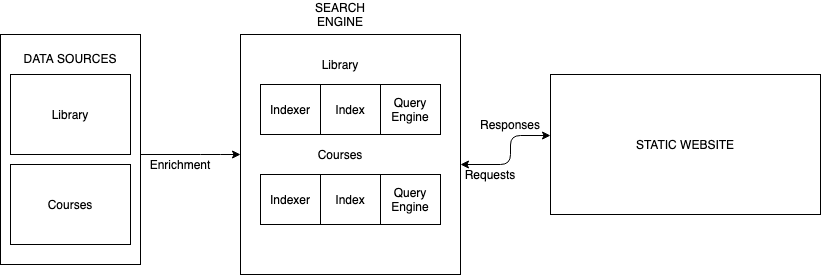

The diagram above was exported from draw.io. Its source (the exported page's mxGraphModel, read from the mxfile embedded in the PNG):
<mxGraphModel dx="1426" dy="826" grid="1" gridSize="10" guides="1" tooltips="1" connect="1" arrows="1" fold="1" page="1" pageScale="1" pageWidth="850" pageHeight="1100" math="0" shadow="0">
  <root>
    <mxCell id="0" />
    <mxCell id="1" parent="0" />
    <mxCell id="O9AzHgJKjl7w-XHvGYcs-3" value="DATA SOURCES&lt;br&gt;&lt;br&gt;&lt;br&gt;&lt;br&gt;&lt;br&gt;&lt;br&gt;&lt;br&gt;&lt;br&gt;&lt;br&gt;&lt;br&gt;&lt;br&gt;&lt;br&gt;&lt;br&gt;&lt;br&gt;" style="rounded=0;whiteSpace=wrap;html=1;" parent="1" vertex="1">
      <mxGeometry x="30" y="160" width="140" height="230" as="geometry" />
    </mxCell>
    <mxCell id="O9AzHgJKjl7w-XHvGYcs-1" value="Library" style="rounded=0;whiteSpace=wrap;html=1;" parent="1" vertex="1">
      <mxGeometry x="40" y="200" width="120" height="80" as="geometry" />
    </mxCell>
    <mxCell id="O9AzHgJKjl7w-XHvGYcs-2" value="Courses" style="rounded=0;whiteSpace=wrap;html=1;" parent="1" vertex="1">
      <mxGeometry x="40" y="290" width="120" height="80" as="geometry" />
    </mxCell>
    <mxCell id="O9AzHgJKjl7w-XHvGYcs-5" value="&lt;br&gt;&lt;br&gt;&lt;br&gt;&lt;br&gt;&lt;br&gt;&lt;br&gt;&lt;br&gt;&lt;br&gt;&lt;br&gt;&lt;br&gt;&lt;br&gt;&lt;br&gt;" style="rounded=0;whiteSpace=wrap;html=1;" parent="1" vertex="1">
      <mxGeometry x="270" y="160" width="220" height="240" as="geometry" />
    </mxCell>
    <mxCell id="O9AzHgJKjl7w-XHvGYcs-6" value="Indexer" style="rounded=0;whiteSpace=wrap;html=1;" parent="1" vertex="1">
      <mxGeometry x="290" y="210" width="60" height="50" as="geometry" />
    </mxCell>
    <mxCell id="O9AzHgJKjl7w-XHvGYcs-7" value="Index" style="rounded=0;whiteSpace=wrap;html=1;" parent="1" vertex="1">
      <mxGeometry x="350" y="210" width="60" height="50" as="geometry" />
    </mxCell>
    <mxCell id="O9AzHgJKjl7w-XHvGYcs-8" value="Query Engine" style="rounded=0;whiteSpace=wrap;html=1;" parent="1" vertex="1">
      <mxGeometry x="410" y="210" width="60" height="50" as="geometry" />
    </mxCell>
    <mxCell id="O9AzHgJKjl7w-XHvGYcs-20" value="STATIC WEBSITE" style="rounded=0;whiteSpace=wrap;html=1;" parent="1" vertex="1">
      <mxGeometry x="580" y="200" width="270" height="140" as="geometry" />
    </mxCell>
    <mxCell id="O9AzHgJKjl7w-XHvGYcs-23" value="" style="endArrow=classic;startArrow=classic;html=1;entryX=0;entryY=0.436;entryDx=0;entryDy=0;entryPerimeter=0;" parent="1" target="O9AzHgJKjl7w-XHvGYcs-20" edge="1">
      <mxGeometry width="50" height="50" relative="1" as="geometry">
        <mxPoint x="490" y="290" as="sourcePoint" />
        <mxPoint x="470" y="250" as="targetPoint" />
        <Array as="points">
          <mxPoint x="540" y="290" />
          <mxPoint x="540" y="261" />
        </Array>
      </mxGeometry>
    </mxCell>
    <mxCell id="O9AzHgJKjl7w-XHvGYcs-24" value="" style="endArrow=classic;html=1;entryX=0;entryY=0.5;entryDx=0;entryDy=0;" parent="1" target="O9AzHgJKjl7w-XHvGYcs-5" edge="1">
      <mxGeometry width="50" height="50" relative="1" as="geometry">
        <mxPoint x="170" y="280" as="sourcePoint" />
        <mxPoint x="270" y="150" as="targetPoint" />
        <Array as="points">
          <mxPoint x="240" y="280" />
        </Array>
      </mxGeometry>
    </mxCell>
    <mxCell id="O9AzHgJKjl7w-XHvGYcs-25" value="Requests" style="text;html=1;strokeColor=none;fillColor=none;align=center;verticalAlign=middle;whiteSpace=wrap;rounded=0;" parent="1" vertex="1">
      <mxGeometry x="500" y="290" width="40" height="20" as="geometry" />
    </mxCell>
    <mxCell id="O9AzHgJKjl7w-XHvGYcs-26" value="Responses" style="text;html=1;strokeColor=none;fillColor=none;align=center;verticalAlign=middle;whiteSpace=wrap;rounded=0;" parent="1" vertex="1">
      <mxGeometry x="520" y="240" width="40" height="20" as="geometry" />
    </mxCell>
    <mxCell id="O9AzHgJKjl7w-XHvGYcs-27" value="Enrichment" style="text;html=1;strokeColor=none;fillColor=none;align=center;verticalAlign=middle;whiteSpace=wrap;rounded=0;" parent="1" vertex="1">
      <mxGeometry x="190" y="280" width="40" height="20" as="geometry" />
    </mxCell>
    <mxCell id="OeXI7DX0eFY2Y2-NlEoX-11" value="Indexer" style="rounded=0;whiteSpace=wrap;html=1;" vertex="1" parent="1">
      <mxGeometry x="290" y="300" width="60" height="50" as="geometry" />
    </mxCell>
    <mxCell id="OeXI7DX0eFY2Y2-NlEoX-12" value="Index" style="rounded=0;whiteSpace=wrap;html=1;" vertex="1" parent="1">
      <mxGeometry x="350" y="300" width="60" height="50" as="geometry" />
    </mxCell>
    <mxCell id="OeXI7DX0eFY2Y2-NlEoX-13" value="Query Engine" style="rounded=0;whiteSpace=wrap;html=1;" vertex="1" parent="1">
      <mxGeometry x="410" y="300" width="60" height="50" as="geometry" />
    </mxCell>
    <mxCell id="OeXI7DX0eFY2Y2-NlEoX-15" value="Courses" style="text;html=1;strokeColor=none;fillColor=none;align=center;verticalAlign=middle;whiteSpace=wrap;rounded=0;" vertex="1" parent="1">
      <mxGeometry x="350" y="270" width="40" height="20" as="geometry" />
    </mxCell>
    <mxCell id="OeXI7DX0eFY2Y2-NlEoX-16" value="Library" style="text;html=1;strokeColor=none;fillColor=none;align=center;verticalAlign=middle;whiteSpace=wrap;rounded=0;" vertex="1" parent="1">
      <mxGeometry x="350" y="180" width="40" height="20" as="geometry" />
    </mxCell>
    <mxCell id="OeXI7DX0eFY2Y2-NlEoX-17" value="SEARCH ENGINE" style="text;html=1;strokeColor=none;fillColor=none;align=center;verticalAlign=middle;whiteSpace=wrap;rounded=0;" vertex="1" parent="1">
      <mxGeometry x="350" y="130" width="40" height="20" as="geometry" />
    </mxCell>
  </root>
</mxGraphModel>